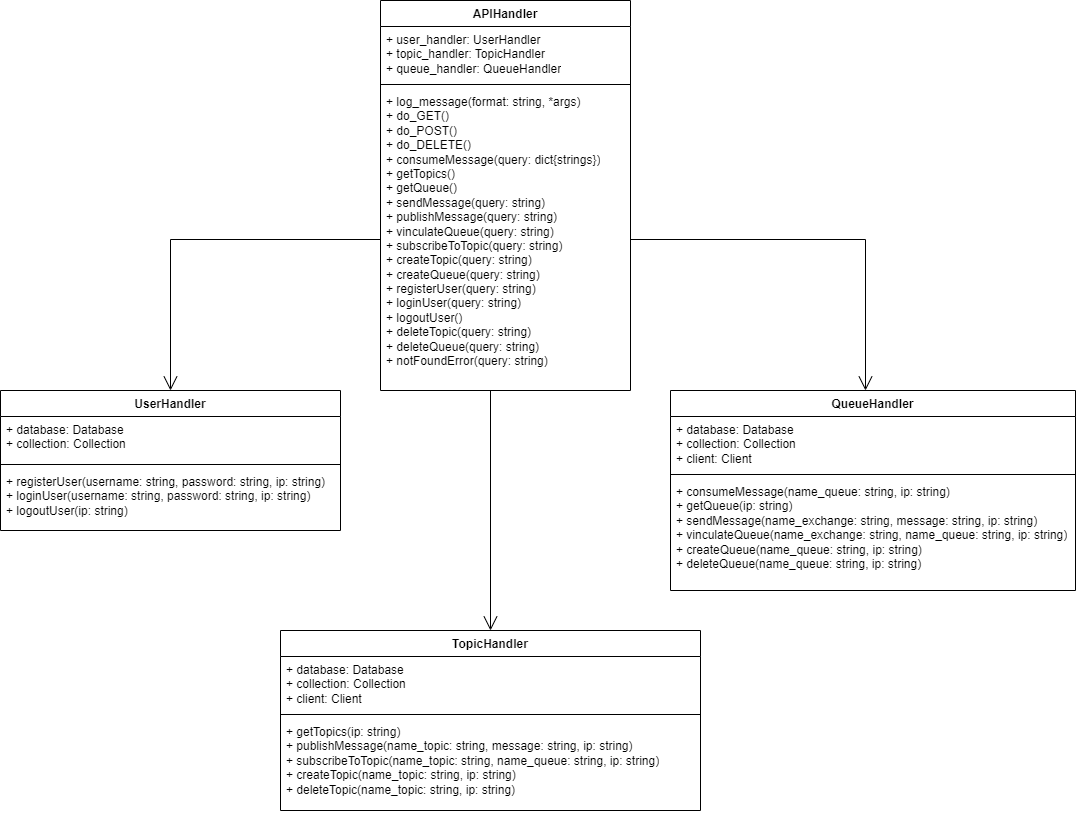

The diagram above was exported from draw.io. Its source (the exported page's mxGraphModel, read from the mxfile embedded in the PNG):
<mxGraphModel dx="1434" dy="774" grid="1" gridSize="10" guides="1" tooltips="1" connect="1" arrows="1" fold="1" page="1" pageScale="1" pageWidth="1100" pageHeight="1700" math="0" shadow="0">
  <root>
    <mxCell id="0" />
    <mxCell id="1" parent="0" />
    <mxCell id="uNh-CTRpEYWcXcXP9enq-1" value="APIHandler" style="swimlane;fontStyle=1;align=center;verticalAlign=top;childLayout=stackLayout;horizontal=1;startSize=26;horizontalStack=0;resizeParent=1;resizeParentMax=0;resizeLast=0;collapsible=1;marginBottom=0;whiteSpace=wrap;html=1;" parent="1" vertex="1">
      <mxGeometry x="390" y="80" width="250" height="390" as="geometry" />
    </mxCell>
    <mxCell id="uNh-CTRpEYWcXcXP9enq-2" value="+ user_handler: UserHandler&lt;br&gt;+ topic_handler: TopicHandler&lt;br&gt;+ queue_handler: QueueHandler" style="text;strokeColor=none;fillColor=none;align=left;verticalAlign=top;spacingLeft=4;spacingRight=4;overflow=hidden;rotatable=0;points=[[0,0.5],[1,0.5]];portConstraint=eastwest;whiteSpace=wrap;html=1;" parent="uNh-CTRpEYWcXcXP9enq-1" vertex="1">
      <mxGeometry y="26" width="250" height="54" as="geometry" />
    </mxCell>
    <mxCell id="uNh-CTRpEYWcXcXP9enq-3" value="" style="line;strokeWidth=1;fillColor=none;align=left;verticalAlign=middle;spacingTop=-1;spacingLeft=3;spacingRight=3;rotatable=0;labelPosition=right;points=[];portConstraint=eastwest;strokeColor=inherit;" parent="uNh-CTRpEYWcXcXP9enq-1" vertex="1">
      <mxGeometry y="80" width="250" height="8" as="geometry" />
    </mxCell>
    <mxCell id="uNh-CTRpEYWcXcXP9enq-4" value="+&amp;nbsp;log_message(format: string, *args)&lt;br&gt;+&amp;nbsp;do_GET()&lt;br&gt;+ do_POST()&lt;br&gt;+&amp;nbsp;do_DELETE()&lt;br&gt;+ consumeMessage(query: dict{strings})&lt;br&gt;+ getTopics()&lt;br&gt;+ getQueue()&lt;br&gt;+&amp;nbsp;sendMessage(query: string)&lt;br&gt;+&amp;nbsp;publishMessage(query: string)&lt;br&gt;+&amp;nbsp;vinculateQueue(query: string)&lt;br&gt;+&amp;nbsp;subscribeToTopic(query: string)&lt;br&gt;+&amp;nbsp;createTopic(query: string)&lt;br&gt;+&amp;nbsp;createQueue(query: string)&lt;br&gt;+&amp;nbsp;registerUser(query: string)&lt;br&gt;+&amp;nbsp;loginUser(query: string)&lt;br&gt;+&amp;nbsp;logoutUser()&lt;br&gt;+&amp;nbsp;deleteTopic(query: string)&lt;br&gt;+ deleteQueue(query: string)&lt;br&gt;+ notFoundError(query: string)" style="text;strokeColor=none;fillColor=none;align=left;verticalAlign=top;spacingLeft=4;spacingRight=4;overflow=hidden;rotatable=0;points=[[0,0.5],[1,0.5]];portConstraint=eastwest;whiteSpace=wrap;html=1;" parent="uNh-CTRpEYWcXcXP9enq-1" vertex="1">
      <mxGeometry y="88" width="250" height="302" as="geometry" />
    </mxCell>
    <mxCell id="uNh-CTRpEYWcXcXP9enq-5" value="UserHandler" style="swimlane;fontStyle=1;align=center;verticalAlign=top;childLayout=stackLayout;horizontal=1;startSize=26;horizontalStack=0;resizeParent=1;resizeParentMax=0;resizeLast=0;collapsible=1;marginBottom=0;whiteSpace=wrap;html=1;" parent="1" vertex="1">
      <mxGeometry x="10" y="470" width="340" height="140" as="geometry" />
    </mxCell>
    <mxCell id="uNh-CTRpEYWcXcXP9enq-6" value="+ database: Database&lt;br&gt;+ collection: Collection" style="text;strokeColor=none;fillColor=none;align=left;verticalAlign=top;spacingLeft=4;spacingRight=4;overflow=hidden;rotatable=0;points=[[0,0.5],[1,0.5]];portConstraint=eastwest;whiteSpace=wrap;html=1;" parent="uNh-CTRpEYWcXcXP9enq-5" vertex="1">
      <mxGeometry y="26" width="340" height="44" as="geometry" />
    </mxCell>
    <mxCell id="uNh-CTRpEYWcXcXP9enq-7" value="" style="line;strokeWidth=1;fillColor=none;align=left;verticalAlign=middle;spacingTop=-1;spacingLeft=3;spacingRight=3;rotatable=0;labelPosition=right;points=[];portConstraint=eastwest;strokeColor=inherit;" parent="uNh-CTRpEYWcXcXP9enq-5" vertex="1">
      <mxGeometry y="70" width="340" height="8" as="geometry" />
    </mxCell>
    <mxCell id="uNh-CTRpEYWcXcXP9enq-8" value="+&amp;nbsp;registerUser(username: string, password: string, ip: string)&lt;br&gt;+&amp;nbsp;loginUser(username: string, password: string, ip: string)&lt;br&gt;+&amp;nbsp;logoutUser(ip: string)" style="text;strokeColor=none;fillColor=none;align=left;verticalAlign=top;spacingLeft=4;spacingRight=4;overflow=hidden;rotatable=0;points=[[0,0.5],[1,0.5]];portConstraint=eastwest;whiteSpace=wrap;html=1;" parent="uNh-CTRpEYWcXcXP9enq-5" vertex="1">
      <mxGeometry y="78" width="340" height="62" as="geometry" />
    </mxCell>
    <mxCell id="uNh-CTRpEYWcXcXP9enq-9" value="QueueHandler" style="swimlane;fontStyle=1;align=center;verticalAlign=top;childLayout=stackLayout;horizontal=1;startSize=26;horizontalStack=0;resizeParent=1;resizeParentMax=0;resizeLast=0;collapsible=1;marginBottom=0;whiteSpace=wrap;html=1;" parent="1" vertex="1">
      <mxGeometry x="680" y="470" width="405" height="200" as="geometry" />
    </mxCell>
    <mxCell id="uNh-CTRpEYWcXcXP9enq-10" value="+ database: Database&lt;br style=&quot;border-color: var(--border-color);&quot;&gt;+ collection: Collection&lt;br&gt;+ client: Client" style="text;strokeColor=none;fillColor=none;align=left;verticalAlign=top;spacingLeft=4;spacingRight=4;overflow=hidden;rotatable=0;points=[[0,0.5],[1,0.5]];portConstraint=eastwest;whiteSpace=wrap;html=1;" parent="uNh-CTRpEYWcXcXP9enq-9" vertex="1">
      <mxGeometry y="26" width="405" height="54" as="geometry" />
    </mxCell>
    <mxCell id="uNh-CTRpEYWcXcXP9enq-11" value="" style="line;strokeWidth=1;fillColor=none;align=left;verticalAlign=middle;spacingTop=-1;spacingLeft=3;spacingRight=3;rotatable=0;labelPosition=right;points=[];portConstraint=eastwest;strokeColor=inherit;" parent="uNh-CTRpEYWcXcXP9enq-9" vertex="1">
      <mxGeometry y="80" width="405" height="8" as="geometry" />
    </mxCell>
    <mxCell id="uNh-CTRpEYWcXcXP9enq-12" value="+ consumeMessage(name_queue: string, ip: string)&lt;br&gt;+ getQueue(ip: string)&lt;br&gt;+&amp;nbsp;sendMessage(name_exchange: string, message: string, ip: string)&lt;br&gt;+&amp;nbsp;vinculateQueue(name_exchange: string, name_queue: string, ip: string)&lt;br&gt;+&amp;nbsp;createQueue(name_queue: string, ip: string)&lt;br&gt;+ deleteQueue(name_queue: string, ip: string)" style="text;strokeColor=none;fillColor=none;align=left;verticalAlign=top;spacingLeft=4;spacingRight=4;overflow=hidden;rotatable=0;points=[[0,0.5],[1,0.5]];portConstraint=eastwest;whiteSpace=wrap;html=1;" parent="uNh-CTRpEYWcXcXP9enq-9" vertex="1">
      <mxGeometry y="88" width="405" height="112" as="geometry" />
    </mxCell>
    <mxCell id="uNh-CTRpEYWcXcXP9enq-13" value="TopicHandler" style="swimlane;fontStyle=1;align=center;verticalAlign=top;childLayout=stackLayout;horizontal=1;startSize=26;horizontalStack=0;resizeParent=1;resizeParentMax=0;resizeLast=0;collapsible=1;marginBottom=0;whiteSpace=wrap;html=1;" parent="1" vertex="1">
      <mxGeometry x="290" y="710" width="420" height="180" as="geometry" />
    </mxCell>
    <mxCell id="uNh-CTRpEYWcXcXP9enq-14" value="+ database: Database&lt;br style=&quot;border-color: var(--border-color);&quot;&gt;+ collection: Collection&lt;br&gt;+ client: Client" style="text;strokeColor=none;fillColor=none;align=left;verticalAlign=top;spacingLeft=4;spacingRight=4;overflow=hidden;rotatable=0;points=[[0,0.5],[1,0.5]];portConstraint=eastwest;whiteSpace=wrap;html=1;" parent="uNh-CTRpEYWcXcXP9enq-13" vertex="1">
      <mxGeometry y="26" width="420" height="54" as="geometry" />
    </mxCell>
    <mxCell id="uNh-CTRpEYWcXcXP9enq-15" value="" style="line;strokeWidth=1;fillColor=none;align=left;verticalAlign=middle;spacingTop=-1;spacingLeft=3;spacingRight=3;rotatable=0;labelPosition=right;points=[];portConstraint=eastwest;strokeColor=inherit;" parent="uNh-CTRpEYWcXcXP9enq-13" vertex="1">
      <mxGeometry y="80" width="420" height="8" as="geometry" />
    </mxCell>
    <mxCell id="uNh-CTRpEYWcXcXP9enq-16" value="+&amp;nbsp;getTopics(ip: string)&lt;br&gt;+&amp;nbsp;publishMessage(name_topic: string, message: string, ip: string)&lt;br&gt;+&amp;nbsp;subscribeToTopic(name_topic: string, name_queue: string, ip: string)&lt;br&gt;+&amp;nbsp;createTopic(name_topic: string, ip: string)&lt;br&gt;+&amp;nbsp;deleteTopic(name_topic: string, ip: string)" style="text;strokeColor=none;fillColor=none;align=left;verticalAlign=top;spacingLeft=4;spacingRight=4;overflow=hidden;rotatable=0;points=[[0,0.5],[1,0.5]];portConstraint=eastwest;whiteSpace=wrap;html=1;" parent="uNh-CTRpEYWcXcXP9enq-13" vertex="1">
      <mxGeometry y="88" width="420" height="92" as="geometry" />
    </mxCell>
    <mxCell id="uNh-CTRpEYWcXcXP9enq-17" value="" style="endArrow=open;endFill=1;endSize=12;html=1;rounded=0;exitX=0;exitY=0.5;exitDx=0;exitDy=0;entryX=0.5;entryY=0;entryDx=0;entryDy=0;" parent="1" source="uNh-CTRpEYWcXcXP9enq-4" target="uNh-CTRpEYWcXcXP9enq-5" edge="1">
      <mxGeometry width="160" relative="1" as="geometry">
        <mxPoint x="340" y="530" as="sourcePoint" />
        <mxPoint x="500" y="530" as="targetPoint" />
        <Array as="points">
          <mxPoint x="180" y="319" />
        </Array>
      </mxGeometry>
    </mxCell>
    <mxCell id="uNh-CTRpEYWcXcXP9enq-18" value="" style="endArrow=open;endFill=1;endSize=12;html=1;rounded=0;exitX=1;exitY=0.5;exitDx=0;exitDy=0;entryX=0.5;entryY=0;entryDx=0;entryDy=0;" parent="1" source="uNh-CTRpEYWcXcXP9enq-4" edge="1">
      <mxGeometry width="160" relative="1" as="geometry">
        <mxPoint x="1085" y="319" as="sourcePoint" />
        <mxPoint x="875" y="470" as="targetPoint" />
        <Array as="points">
          <mxPoint x="875" y="319" />
        </Array>
      </mxGeometry>
    </mxCell>
    <mxCell id="uNh-CTRpEYWcXcXP9enq-19" value="" style="endArrow=open;endFill=1;endSize=12;html=1;rounded=0;entryX=0.5;entryY=0;entryDx=0;entryDy=0;" parent="1" target="uNh-CTRpEYWcXcXP9enq-13" edge="1">
      <mxGeometry width="160" relative="1" as="geometry">
        <mxPoint x="500" y="470" as="sourcePoint" />
        <mxPoint x="200" y="490" as="targetPoint" />
        <Array as="points" />
      </mxGeometry>
    </mxCell>
  </root>
</mxGraphModel>